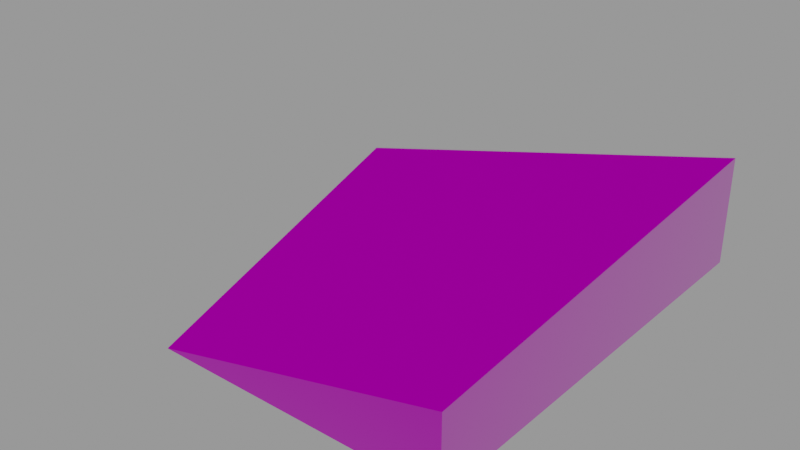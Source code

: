 # Source: slope_madness.blend  (saved by Blender 4.2.66; exported with 4.5.12 LTS)
import bpy
from mathutils import Matrix  # noqa: F401  (used for matrix-valued properties, if any)

bpy.ops.wm.read_factory_settings(use_empty=True)
scene = bpy.context.scene
scene.name = 'testblock3'

# ---- collections
col_seut__testblock3 = bpy.data.collections.new('SEUT (testblock3)'); scene.collection.children.link(col_seut__testblock3)
col_main__testblock3 = bpy.data.collections.new('Main (testblock3)'); col_seut__testblock3.children.link(col_main__testblock3)
col_collision___main__testblock3 = bpy.data.collections.new('Collision - Main (testblock3)'); col_seut__testblock3.children.link(col_collision___main__testblock3)
col_bs1__testblock3 = bpy.data.collections.new('BS1 (testblock3)'); col_seut__testblock3.children.link(col_bs1__testblock3)
col_bs2__testblock3 = bpy.data.collections.new('BS2 (testblock3)'); col_seut__testblock3.children.link(col_bs2__testblock3)
col_bs3__testblock3 = bpy.data.collections.new('BS3 (testblock3)'); col_seut__testblock3.children.link(col_bs3__testblock3)
col_lod1__testblock3 = bpy.data.collections.new('LOD1 (testblock3)'); col_seut__testblock3.children.link(col_lod1__testblock3)
col_lod2__testblock3 = bpy.data.collections.new('LOD2 (testblock3)'); col_seut__testblock3.children.link(col_lod2__testblock3)
col_lod3__testblock3 = bpy.data.collections.new('LOD3 (testblock3)'); col_seut__testblock3.children.link(col_lod3__testblock3)
col_bs1_lod1__testblock3 = bpy.data.collections.new('BS1_LOD1 (testblock3)'); col_seut__testblock3.children.link(col_bs1_lod1__testblock3)

# ---- images (referenced by path relative to the original .blend; pixels are not part of the script)
import os
ASSET_DIR = os.environ.get("B2B_ASSET_DIR", "")  # directory of the original .blend (textures are referenced by path, not embedded)
HERE = os.path.dirname(os.path.abspath(__file__))  # packed textures are extracted next to this script under _unpacked/

def load_image(name, relpath, width, height, colorspace="sRGB"):
    """Load a texture the original file referenced (path relative to the .blend, or extracted next to this script)."""
    p = next((c for c in (os.path.join(HERE, relpath), os.path.join(ASSET_DIR, relpath)) if relpath and os.path.exists(c)), "")
    if p:
        img = bpy.data.images.load(p, check_existing=True)
        img.name = name
    else:  # same state as the original file: an image datablock whose file is absent (Cycles renders it pink)
        img = bpy.data.images.new(name, width, height)
        img.source = "FILE"
        img.filepath = "//" + (relpath or name)
    img.colorspace_settings.name = colorspace
    return img
img_uv_grid_png = load_image('uv_grid.png', 'uv_grid.png', 1024, 1024, 'sRGB')
img_large_square_plate_cm = load_image('large_square_plate_cm', 'large_square_plate_cm.TIF', 1024, 1024, 'sRGB')
img_large_square_plate_add = load_image('large_square_plate_add', 'large_square_plate_add.TIF', 1024, 1024, 'sRGB')
img_large_square_plate_ng = load_image('large_square_plate_ng', 'large_square_plate_ng.TIF', 1024, 1024, 'Non-Color')

# ---- materials (node trees are filled in below, after node groups)
mat_squareplate = bpy.data.materials.new('SquarePlate')
mat_squareplate.use_transparency_overlap = False
mat_squareplate.show_transparent_back = False
mat_squareplate.use_backface_culling = True
mat_squareplate.use_transparent_shadow = False

# ---- node groups
ng_seut_node_group = bpy.data.node_groups.new('SEUT Node Group', 'ShaderNodeTree')
_s = ng_seut_node_group.interface.new_socket(name='BSDF', in_out='OUTPUT', socket_type='NodeSocketShader')
_s = ng_seut_node_group.interface.new_socket(name='CM Color', in_out='INPUT', socket_type='NodeSocketColor')
_s.hide_value = True
_s = ng_seut_node_group.interface.new_socket(name='CM Alpha', in_out='INPUT', socket_type='NodeSocketColor')
_s.hide_value = True
_s = ng_seut_node_group.interface.new_socket(name='ADD Color', in_out='INPUT', socket_type='NodeSocketColor')
_s.hide_value = True
_s = ng_seut_node_group.interface.new_socket(name='ADD Alpha', in_out='INPUT', socket_type='NodeSocketColor')
_s.hide_value = True
_s = ng_seut_node_group.interface.new_socket(name='NG Color', in_out='INPUT', socket_type='NodeSocketColor')
_s.hide_value = True
_s = ng_seut_node_group.interface.new_socket(name='NG Alpha', in_out='INPUT', socket_type='NodeSocketColor')
_s.hide_value = True
_s = ng_seut_node_group.interface.new_socket(name='AM Color', in_out='INPUT', socket_type='NodeSocketColor')
_s.default_value = (1.0, 1.0, 1.0, 1.0)
_s.hide_value = True
_s = ng_seut_node_group.interface.new_socket(name='TM Switch', in_out='INPUT', socket_type='NodeSocketFloat')
_s.min_value = 0.0
_s.max_value = 1.0
_s.hide_value = True
_s = ng_seut_node_group.interface.new_socket(name='Color Override', in_out='INPUT', socket_type='NodeSocketColor')
_s.hide_value = True
_s = ng_seut_node_group.interface.new_socket(name='Color Override Alpha', in_out='INPUT', socket_type='NodeSocketFloat')
_s.hide_value = True
_s = ng_seut_node_group.interface.new_socket(name='Color Overlay', in_out='INPUT', socket_type='NodeSocketColor')
_s.hide_value = True
_s = ng_seut_node_group.interface.new_socket(name='Color Overlay Alpha', in_out='INPUT', socket_type='NodeSocketFloat')
_s.hide_value = True
_s = ng_seut_node_group.interface.new_socket(name='Emission Strength', in_out='INPUT', socket_type='NodeSocketFloat')
_s.default_value = 10.0
_s.hide_value = True
_N = ng_seut_node_group.nodes; _L = ng_seut_node_group.links
n0 = _N.new('ShaderNodeBsdfPrincipled'); n0.name = 'Principled BSDF'; n0.location = (140, 0)
n0.label = 'Principled BSDF'
n0.distribution = 'GGX'
n0.subsurface_method = 'RANDOM_WALK_SKIN'
n0.inputs[3].default_value = 1.45
n1 = _N.new('ShaderNodeMixRGB'); n1.name = 'Mix (Legacy)'; n1.location = (-280, 240)
n1.label = 'Switch Alpha'
n1.use_clamp = True
n2 = _N.new('ShaderNodeMixRGB'); n2.name = 'Mix (Legacy).001'; n2.location = (-100, 440)
n2.label = 'Switch Color'
n2.use_clamp = True
n3 = _N.new('ShaderNodeMixRGB'); n3.name = 'Mix (Legacy).002'; n3.location = (-280, 440)
n3.label = 'Color Overlay'
n3.blend_type = 'OVERLAY'
n4 = _N.new('ShaderNodeMixRGB'); n4.name = 'Mix (Legacy).003'; n4.location = (-460, 240)
n4.label = 'Color Override'
n5 = _N.new('ShaderNodeInvert'); n5.name = 'Invert'; n5.location = (-688, -231)
n5.label = 'Gloss to Roughness'
n6 = _N.new('ShaderNodeMixRGB'); n6.name = 'Mix (Legacy).005'; n6.location = (-688, -370)
n6.label = 'Emission Color'
n7 = _N.new('ShaderNodeNormalMap'); n7.name = 'Normal Map'; n7.location = (-688, -600)
n7.label = 'Normal Map'
n8 = _N.new('ShaderNodeMixRGB'); n8.name = 'Mix (Legacy).006'; n8.location = (-962, -211)
n8.label = 'Add Paint'
n8.blend_type = 'MULTIPLY'
n9 = _N.new('ShaderNodeMath'); n9.name = 'Math.001'; n9.location = (-962, -442)
n9.label = 'Emission Switch'
n9.operation = 'GREATER_THAN'
n9.use_clamp = True
n9.inputs[1].default_value = 0.1
n10 = _N.new('ShaderNodeSeparateRGB'); n10.name = 'Separate RGB (Legacy)'; n10.location = (-1238, 0)
n10.label = 'Separate RGB'
n11 = _N.new('ShaderNodeMath'); n11.name = 'Math.002'; n11.location = (-460, 440)
n11.label = 'Restrict to Alpha'
n12 = _N.new('ShaderNodeInvert'); n12.name = 'Invert.001'; n12.location = (-640, 440)
n12.label = 'Invert Alpha'
n13 = _N.new('ShaderNodeBsdfDiffuse'); n13.name = 'Diffuse BSDF'; n13.location = (660, -120)
n14 = _N.new('ShaderNodeMixShader'); n14.name = 'Mix Shader'; n14.location = (820, 0)
n15 = _N.new('NodeGroupOutput'); n15.name = 'Group Output'; n15.location = (980, 0)
n15.label = 'Output'
n16 = _N.new('ShaderNodeTexImage'); n16.name = 'Image Texture'; n16.location = (400, -120)
n16.image = img_uv_grid_png
n17 = _N.new('ShaderNodeAttribute'); n17.name = 'Attribute.001'; n17.location = (660, 160)
n17.attribute_type = 'VIEW_LAYER'
n17.attribute_name = 'UV Grid Overlay'
n18 = _N.new('ShaderNodeMixRGB'); n18.name = 'Mix (Legacy).004'; n18.location = (-688, 0)
n18.label = 'Add AO'
n18.blend_type = 'MULTIPLY'
n18.use_clamp = True
n19 = _N.new('NodeGroupInput'); n19.name = 'Group Input'; n19.location = (-1512, 0)
n19.label = 'Input'
n20 = _N.new('ShaderNodeMath'); n20.name = 'Math'; n20.location = (-962, 0)
n20.label = 'ADD Switch'
n20.operation = 'CEIL'
n20.use_clamp = True
n20.inputs[1].default_value = 1.0
n21 = _N.new('ShaderNodeMix'); n21.name = 'Mix'; n21.location = (-1240, -220)
n21.data_type = 'RGBA'
n21.blend_type = 'MULTIPLY'
n22 = _N.new('ShaderNodeValue'); n22.name = 'Value'; n22.location = (-1420, -360)
n22.outputs[0].default_value = 4.0
n23 = _N.new('ShaderNodeAttribute'); n23.name = 'Attribute'; n23.location = (-1420, -460)
n23.attribute_type = 'VIEW_LAYER'
n23.attribute_name = 'Paint Color'
n24 = _N.new('ShaderNodeVectorMath'); n24.name = 'Vector Math'; n24.location = (-1240, -460)
n24.inputs[1].default_value = (0.25, 0.25, 0.25)
_L.new(n1.outputs[0], n0.inputs[4])
_L.new(n2.outputs[0], n0.inputs[0])
_L.new(n3.outputs[0], n2.inputs[2])
_L.new(n4.outputs[0], n3.inputs[1])
_L.new(n18.outputs[0], n4.inputs[1])
_L.new(n18.outputs[0], n2.inputs[1])
_L.new(n5.outputs[0], n0.inputs[2])
_L.new(n6.outputs[0], n0.inputs[27])
_L.new(n7.outputs[0], n0.inputs[5])
_L.new(n20.outputs[0], n18.inputs[0])
_L.new(n8.outputs[0], n18.inputs[1])
_L.new(n8.outputs[0], n6.inputs[2])
_L.new(n9.outputs[0], n6.inputs[0])
_L.new(n10.outputs[0], n18.inputs[2])
_L.new(n10.outputs[1], n9.inputs[0])
_L.new(n10.outputs[1], n6.inputs[1])
_L.new(n11.outputs[0], n3.inputs[0])
_L.new(n12.outputs[0], n11.inputs[1])
_L.new(n19.outputs[1], n0.inputs[1])
_L.new(n19.outputs[1], n1.inputs[2])
_L.new(n19.outputs[2], n10.inputs[0])
_L.new(n19.outputs[2], n20.inputs[0])
_L.new(n19.outputs[3], n8.inputs[0])
_L.new(n19.outputs[4], n7.inputs[1])
_L.new(n19.outputs[5], n5.inputs[1])
_L.new(n19.outputs[6], n1.inputs[1])
_L.new(n19.outputs[6], n12.inputs[1])
_L.new(n19.outputs[7], n2.inputs[0])
_L.new(n19.outputs[7], n1.inputs[0])
_L.new(n19.outputs[8], n4.inputs[2])
_L.new(n19.outputs[9], n4.inputs[0])
_L.new(n19.outputs[10], n3.inputs[2])
_L.new(n19.outputs[11], n11.inputs[0])
_L.new(n19.outputs[12], n0.inputs[28])
_L.new(n14.outputs[0], n15.inputs[0])
_L.new(n0.outputs[0], n14.inputs[1])
_L.new(n13.outputs[0], n14.inputs[2])
_L.new(n16.outputs[0], n13.inputs[0])
_L.new(n17.outputs[2], n14.inputs[0])
_L.new(n19.outputs[0], n21.inputs[6])
_L.new(n22.outputs[0], n21.inputs[7])
_L.new(n19.outputs[3], n21.inputs[0])
_L.new(n21.outputs[2], n8.inputs[1])
_L.new(n23.outputs[1], n24.inputs[0])
_L.new(n24.outputs[0], n8.inputs[2])
n15.is_active_output = True

# ---- material node trees
mat_squareplate.use_nodes = True; mat_squareplate.node_tree.nodes.clear()
_N = mat_squareplate.node_tree.nodes; _L = mat_squareplate.node_tree.links
n0 = _N.new('ShaderNodeTexImage'); n0.name = 'CM'; n0.location = (-420, 380)
n0.label = 'CM'
n0.image = img_large_square_plate_cm
n1 = _N.new('ShaderNodeTexImage'); n1.name = 'ADD'; n1.location = (-420, 120)
n1.label = 'ADD'
n1.image = img_large_square_plate_add
n2 = _N.new('ShaderNodeTexImage'); n2.name = 'NG'; n2.location = (-420, -140)
n2.label = 'NG'
n2.image = img_large_square_plate_ng
n3 = _N.new('ShaderNodeOutputMaterial'); n3.name = 'Material Output.001'; n3.location = (250, 173)
n4 = _N.new('ShaderNodeGroup'); n4.name = 'SEUT_NODE_GROUP'; n4.location = (-25, 173)
n4.node_tree = ng_seut_node_group
n4.inputs[6].default_value = (1.0, 1.0, 1.0, 1.0)
n4.inputs[7].default_value = 0.0
n4.inputs[8].default_value = (0.0, 0.0, 0.0, 1.0)
n4.inputs[9].default_value = 0.0
n4.inputs[10].default_value = (0.0, 0.0, 0.0, 1.0)
n4.inputs[11].default_value = 0.0
n4.inputs[12].default_value = 0.0
_L.new(n0.outputs[0], n4.inputs[0])
_L.new(n0.outputs[1], n4.inputs[1])
_L.new(n2.outputs[0], n4.inputs[4])
_L.new(n2.outputs[1], n4.inputs[5])
_L.new(n1.outputs[0], n4.inputs[2])
_L.new(n1.outputs[1], n4.inputs[3])
_L.new(n4.outputs[0], n3.inputs[0])
n3.is_active_output = True

# ---- meshes
me_cube_052 = bpy.data.meshes.new('Cube.052')
me_cube_052.from_pydata([(-5.0, -3.75, -1.25), (-7.5, 3.75, -1.25), (0.0, 3.75, -1.25), (0.0, -3.75, 0.0), (0.0, 3.75, 0.625), (0.0, -3.75, -1.25)], [], [(5, 3, 0), (4, 1, 0, 3), (5, 2, 4, 3), (1, 4, 2), (1, 2, 5, 0)])
_uv = me_cube_052.uv_layers.new(name='UVMap')
_uv.uv.foreach_set('vector', [0.583, 0.4585, 0.583, 0.5137, 0.4726, 0.4585, 0.5836, 0.6671, 0.4164, 0.6671, 0.4721, 0.3329, 0.5836, 0.3329, 0.4172, 0.4586, 0.5828, 0.4586, 0.5828, 0.5414, 0.4172, 0.5138, 0.4172, 0.4586, 0.5828, 0.5414, 0.5828, 0.4586, 0.4164, 0.6671, 0.5836, 0.6671, 0.5836, 0.3329, 0.4721, 0.3329])
me_cube_052.materials.append(mat_squareplate)
me_cube_052.use_remesh_fix_poles = True
me_cube_052.use_remesh_preserve_attributes = False
me_cube_052.update()

# ---- objects
ob_lg_050 = bpy.data.objects.new('LG.050', me_cube_052)

# ---- transforms, parenting, visibility, modifiers, constraints
ob_lg_050.location = (3.75, 0.0, 0.0)

# ---- collection membership
col_main__testblock3.objects.link(ob_lg_050)

# ---- scene / render settings (as saved in the file)
scene.frame_start = 1; scene.frame_end = 250; scene.frame_set(0)
scene.render.engine = 'BLENDER_EEVEE_NEXT'
scene.render.image_settings.exr_codec = 'NONE'
scene.render.fps = 60
scene.render.simplify_subdivision_render = 0
scene.render.simplify_child_particles_render = 0.0
scene.eevee.use_taa_reprojection = False
scene.eevee.use_volume_custom_range = False
scene.eevee.use_shadows = False
scene.view_settings.view_transform = 'Filmic'
bpy.context.view_layer.update()

# ---- added for rendering (the .blend has no active camera and no usable light): camera, sun + grey world if the file has none
cam_auto = bpy.data.cameras.new('AutoCamera')
cam_auto.lens = 50.0
cam_auto.sensor_width = 36.0
cam_auto.clip_end = 1000.0
ob_auto_camera = bpy.data.objects.new('AutoCamera', cam_auto)
scene.collection.objects.link(ob_auto_camera)
ob_auto_camera.location = (9.96564, -11.9588, 7.66002)
ob_auto_camera.rotation_euler = (1.09748, -7.21219e-08, 0.694738)
scene.camera = ob_auto_camera
light_auto_sun = bpy.data.lights.new('AutoSun', 'SUN')
light_auto_sun.energy = 3.0
light_auto_sun.angle = 0.0523599
ob_auto_sun = bpy.data.objects.new('AutoSun', light_auto_sun)
scene.collection.objects.link(ob_auto_sun)
ob_auto_sun.rotation_euler = (0.872665, 0.174533, 0.523599)
if scene.world is None:
    world_auto = bpy.data.worlds.new('AutoWorld')
    world_auto.color = (0.3, 0.3, 0.3)
    scene.world = world_auto
bpy.context.view_layer.update()
